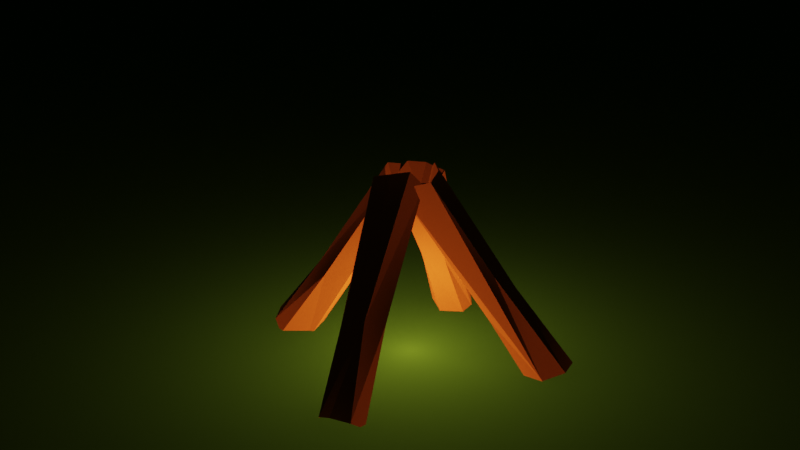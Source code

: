 # Source: campfire.blend  (saved by Blender 2.92.15; exported with 4.5.12 LTS)
import bpy
from mathutils import Matrix  # noqa: F401  (used for matrix-valued properties, if any)

bpy.ops.wm.read_factory_settings(use_empty=True)
scene = bpy.context.scene
scene.name = 'Scene'

# ---- collections
col_logs = bpy.data.collections.new('Logs'); scene.collection.children.link(col_logs)

# ---- materials (node trees are filled in below, after node groups)
mat_grass = bpy.data.materials.new('Grass')
mat_grass.use_transparent_shadow = False
mat_brownwood = bpy.data.materials.new('BrownWood')
mat_brownwood.use_transparent_shadow = False
mat_brownwood.preview_render_type = 'CUBE'

# ---- material node trees
mat_grass.use_nodes = True; mat_grass.node_tree.nodes.clear()
_N = mat_grass.node_tree.nodes; _L = mat_grass.node_tree.links
n0 = _N.new('ShaderNodeBsdfPrincipled'); n0.name = 'Principled BSDF'; n0.location = (10, 300)
n0.distribution = 'GGX'
n0.subsurface_method = 'BURLEY'
n0.inputs[0].default_value = (0.002366, 0.009019, 0.001914, 1.0)
n0.inputs[3].default_value = 1.45
n0.inputs[13].default_value = 0.0
n0.inputs[27].default_value = (0.0, 0.0, 0.0, 1.0)
n0.inputs[28].default_value = 1.0
n1 = _N.new('ShaderNodeOutputMaterial'); n1.name = 'Material Output'; n1.location = (300, 300)
_L.new(n0.outputs[0], n1.inputs[0])
n1.is_active_output = True
mat_brownwood.use_nodes = True; mat_brownwood.node_tree.nodes.clear()
_N = mat_brownwood.node_tree.nodes; _L = mat_brownwood.node_tree.links
n0 = _N.new('ShaderNodeOutputMaterial'); n0.name = 'Material Output'; n0.location = (300, 300)
n1 = _N.new('ShaderNodeBsdfDiffuse'); n1.name = 'Diffuse BSDF'; n1.location = (10, 300)
n1.inputs[0].default_value = (0.03854, 0.01371, 0.00443, 1.0)
n1.inputs[1].default_value = 0.5
_L.new(n1.outputs[0], n0.inputs[0])
n0.is_active_output = True

# ---- world
world_world = bpy.data.worlds.new('World'); scene.world = world_world
world_world.use_nodes = True; world_world.node_tree.nodes.clear()
_N = world_world.node_tree.nodes; _L = world_world.node_tree.links
n0 = _N.new('ShaderNodeOutputWorld'); n0.name = 'World Output'; n0.location = (300, 300)
n1 = _N.new('ShaderNodeBackground'); n1.name = 'Background'; n1.location = (10, 300)
n1.inputs[0].default_value = (0.05088, 0.05088, 0.05088, 1.0)
_L.new(n1.outputs[0], n0.inputs[0])
n0.is_active_output = True
world_world.color = (0.05088, 0.05088, 0.05088)
world_world.use_sun_shadow = False
world_world.sun_shadow_jitter_overblur = 0.0

# ---- cameras
cam_camera = bpy.data.cameras.new('Camera')
cam_camera.clip_end = 100.0
cam_camera.ortho_scale = 7.314

# ---- lights
light_light = bpy.data.lights.new('Light', 'POINT')
light_light.color = (1.0, 0.376, 0.1041)
light_light.transmission_factor = 0.0
light_light.use_shadow = False
light_light.energy = 1020.0
light_light.shadow_soft_size = 0.61
light_light.shadow_maximum_resolution = 0.006
light_light.use_absolute_resolution = True

# ---- meshes
me_plane = bpy.data.meshes.new('Plane')
me_plane.from_pydata([(-1.0, -1.0, 0.0), (1.0, -1.0, 0.0), (-1.0, 1.0, 0.0), (1.0, 1.0, 0.0)], [], [(0, 1, 3, 2)])
_uv = me_plane.uv_layers.new(name='UVMap')
_uv.uv.foreach_set('vector', [0.0, 0.0, 1.0, 0.0, 1.0, 1.0, 0.0, 1.0])
me_plane.materials.append(mat_grass)
me_plane.use_remesh_fix_poles = True
me_plane.use_remesh_preserve_attributes = False
me_plane.use_mirror_vertex_groups = False
me_plane.update()
me_cylinder_003 = bpy.data.meshes.new('Cylinder.003')
me_cylinder_003.from_pydata([(-0.01115, -0.007424, -0.2497), (-0.005731, -0.01615, 0.2537), (0.06854, 0.02519, -0.2839), (0.07466, 0.02437, 0.2976), (0.03188, -0.07455, -0.3014), (0.0005293, 0.07907, 0.2998), (0.04715, 0.02754, -0.02843), (0.04889, -0.04221, 0.09277), (-0.05666, -0.02187, 0.002817), (0.05817, -0.05456, 0.2998), (0.007373, -0.07408, 0.2839), (-0.08532, -0.01713, -0.2814), (-0.05972, 0.01686, 0.06656), (-0.06957, 0.03381, -0.2981), (-0.07846, 0.0006291, 0.2987), (-0.0531, -0.05819, 0.003262), (-0.02066, 0.06631, -0.2799), (-0.05198, 0.05568, 0.2983), (-0.006478, 0.05944, 0.05701), (-0.05673, -0.04273, 0.3016), (-0.06851, -0.07773, -0.2736)], [], [(0, 16, 2), (0, 2, 4), (1, 9, 3), (9, 7, 6), (0, 4, 20), (1, 14, 19), (14, 12, 19), (12, 17, 18), (12, 13, 11), (15, 19, 8), (11, 15, 8), (1, 3, 5), (1, 10, 9), (7, 9, 10), (1, 19, 10), (10, 15, 20), (0, 11, 13), (1, 17, 14), (12, 14, 17), (0, 13, 16), (1, 5, 17), (18, 17, 5), (12, 8, 19), (20, 15, 11), (4, 10, 20), (4, 7, 10), (3, 9, 6), (12, 18, 16, 13), (3, 6, 18, 5), (6, 7, 4, 2), (10, 19, 15), (0, 20, 11), (6, 2, 16, 18), (12, 11, 8)])
_uv = me_cylinder_003.uv_layers.new(name='UVMap')
_uv.uv.foreach_set('vector', [0.75, 0.25, 0.7118, 0.4675, 0.9586, 0.3319, 0.75, 0.25, 0.9586, 0.3319, 0.8371, 0.04151, 0.25, 0.25, 0.42, 0.08324, 0.4616, 0.3185, 0.6267, 1.0, 0.61, 0.75, 0.7897, 0.7499, 0.75, 0.25, 0.8371, 0.04151, 0.5803, 0.08029, 0.25, 0.25, 0.01101, 0.2492, 0.08029, 0.08029, 0.2506, 1.0, 0.1818, 0.75, 0.3749, 0.9996, 0.1818, 0.75, 0.116, 1.0, 0.05184, 0.75, 0.1818, 0.75, 0.1791, 0.5, 0.2818, 0.5, 0.3751, 0.7504, 0.3749, 0.9996, 0.3277, 0.7498, 0.2818, 0.5, 0.3751, 0.7504, 0.3277, 0.7498, 0.25, 0.25, 0.4616, 0.3185, 0.2523, 0.489, 0.25, 0.25, 0.2569, 0.007139, 0.42, 0.08324, 0.61, 0.75, 0.6267, 1.0, 0.5051, 0.9991, 0.25, 0.25, 0.08029, 0.08029, 0.2569, 0.007139, 0.5051, 0.9991, 0.3751, 0.7504, 0.3753, 0.5012, 0.75, 0.25, 0.5279, 0.2068, 0.5499, 0.3462, 0.25, 0.25, 0.09247, 0.4248, 0.01101, 0.2492, 0.1818, 0.75, 0.2506, 1.0, 0.116, 1.0, 0.75, 0.25, 0.5499, 0.3462, 0.7118, 0.4675, 0.25, 0.25, 0.2523, 0.489, 0.09247, 0.4248, 0.05184, 0.75, 0.116, 1.0, 0.0, 1.0, 0.1818, 0.75, 0.3277, 0.7498, 0.3749, 0.9996, 0.3753, 0.5012, 0.3751, 0.7504, 0.2818, 0.5, 0.5641, 0.5, 0.5051, 0.9991, 0.3753, 0.5012, 0.5641, 0.5, 0.61, 0.75, 0.5051, 0.9991, 0.8004, 1.0, 0.6267, 1.0, 0.7897, 0.7499, 0.1818, 0.75, 0.05184, 0.75, 0.03412, 0.5, 0.1791, 0.5, 0.8004, 1.0, 0.7897, 0.7499, 0.9926, 0.75, 0.9983, 1.0, 0.7897, 0.7499, 0.61, 0.75, 0.5641, 0.5, 0.8104, 0.5, 0.5051, 0.9991, 0.3749, 0.9996, 0.3751, 0.7504, 0.75, 0.25, 0.5803, 0.08029, 0.5279, 0.2068, 0.7897, 0.7499, 0.8104, 0.5, 0.9868, 0.5, 0.9926, 0.75, 0.1818, 0.75, 0.2818, 0.5, 0.3277, 0.7498])
me_cylinder_003.materials.append(mat_brownwood)
me_cylinder_003.use_remesh_fix_poles = True
me_cylinder_003.use_remesh_preserve_attributes = False
me_cylinder_003.use_mirror_vertex_groups = False
me_cylinder_003.update()
me_cylinder_001 = bpy.data.meshes.new('Cylinder.001')
me_cylinder_001.from_pydata([(-0.01115, -0.007424, -0.2497), (-0.005731, -0.01615, 0.2537), (0.06854, 0.02519, -0.2839), (0.07466, 0.02437, 0.2976), (0.03188, -0.07455, -0.3014), (0.0005293, 0.07907, 0.2998), (0.04715, 0.02754, -0.02843), (0.04318, -0.04283, 0.01192), (-0.05666, -0.02187, 0.002817), (0.05817, -0.05456, 0.2998), (0.004034, -0.06426, 0.301), (-0.08532, -0.01713, -0.2814), (-0.05972, 0.01686, 0.06656), (-0.06957, 0.03381, -0.2981), (-0.07846, 0.0006291, 0.2987), (-0.0531, -0.05819, 0.003262), (-0.02066, 0.06631, -0.2799), (-0.05198, 0.05568, 0.2983), (-0.006478, 0.05944, 0.05701), (-0.05673, -0.04273, 0.3016), (-0.06851, -0.07773, -0.2736)], [], [(0, 16, 2), (0, 2, 4), (1, 9, 3), (9, 7, 6), (0, 4, 20), (1, 14, 19), (14, 12, 19), (12, 17, 18), (12, 13, 11), (15, 19, 8), (11, 15, 8), (1, 3, 5), (1, 10, 9), (7, 9, 10), (1, 19, 10), (10, 15, 20), (0, 11, 13), (1, 17, 14), (12, 14, 17), (0, 13, 16), (1, 5, 17), (18, 17, 5), (12, 8, 19), (20, 15, 11), (4, 10, 20), (4, 7, 10), (3, 9, 6), (12, 18, 16, 13), (3, 6, 18, 5), (6, 7, 4, 2), (10, 19, 15), (0, 20, 11), (6, 2, 16, 18), (12, 11, 8)])
_uv = me_cylinder_001.uv_layers.new(name='UVMap')
_uv.uv.foreach_set('vector', [0.75, 0.25, 0.7118, 0.4675, 0.9586, 0.3319, 0.75, 0.25, 0.9586, 0.3319, 0.8371, 0.04151, 0.25, 0.25, 0.42, 0.08324, 0.4616, 0.3185, 0.6267, 1.0, 0.61, 0.75, 0.7897, 0.7499, 0.75, 0.25, 0.8371, 0.04151, 0.5803, 0.08029, 0.25, 0.25, 0.01101, 0.2492, 0.08029, 0.08029, 0.2506, 1.0, 0.1818, 0.75, 0.3749, 0.9996, 0.1818, 0.75, 0.116, 1.0, 0.05184, 0.75, 0.1818, 0.75, 0.1791, 0.5, 0.2818, 0.5, 0.3751, 0.7504, 0.3749, 0.9996, 0.3277, 0.7498, 0.2818, 0.5, 0.3751, 0.7504, 0.3277, 0.7498, 0.25, 0.25, 0.4616, 0.3185, 0.2523, 0.489, 0.25, 0.25, 0.2569, 0.007139, 0.42, 0.08324, 0.61, 0.75, 0.6267, 1.0, 0.5051, 0.9991, 0.25, 0.25, 0.08029, 0.08029, 0.2569, 0.007139, 0.5051, 0.9991, 0.3751, 0.7504, 0.3753, 0.5012, 0.75, 0.25, 0.5279, 0.2068, 0.5499, 0.3462, 0.25, 0.25, 0.09247, 0.4248, 0.01101, 0.2492, 0.1818, 0.75, 0.2506, 1.0, 0.116, 1.0, 0.75, 0.25, 0.5499, 0.3462, 0.7118, 0.4675, 0.25, 0.25, 0.2523, 0.489, 0.09247, 0.4248, 0.05184, 0.75, 0.116, 1.0, 0.0, 1.0, 0.1818, 0.75, 0.3277, 0.7498, 0.3749, 0.9996, 0.3753, 0.5012, 0.3751, 0.7504, 0.2818, 0.5, 0.5641, 0.5, 0.5051, 0.9991, 0.3753, 0.5012, 0.5641, 0.5, 0.61, 0.75, 0.5051, 0.9991, 0.8004, 1.0, 0.6267, 1.0, 0.7897, 0.7499, 0.1818, 0.75, 0.05184, 0.75, 0.03412, 0.5, 0.1791, 0.5, 0.8004, 1.0, 0.7897, 0.7499, 0.9926, 0.75, 0.9983, 1.0, 0.7897, 0.7499, 0.61, 0.75, 0.5641, 0.5, 0.8104, 0.5, 0.5051, 0.9991, 0.3749, 0.9996, 0.3751, 0.7504, 0.75, 0.25, 0.5803, 0.08029, 0.5279, 0.2068, 0.7897, 0.7499, 0.8104, 0.5, 0.9868, 0.5, 0.9926, 0.75, 0.1818, 0.75, 0.2818, 0.5, 0.3277, 0.7498])
me_cylinder_001.materials.append(mat_brownwood)
me_cylinder_001.use_remesh_fix_poles = True
me_cylinder_001.use_remesh_preserve_attributes = False
me_cylinder_001.use_mirror_vertex_groups = False
me_cylinder_001.update()
me_cylinder_002 = bpy.data.meshes.new('Cylinder.002')
me_cylinder_002.from_pydata([(-0.01115, -0.007424, -0.2497), (-0.005731, -0.01615, 0.2537), (0.06854, 0.02519, -0.2839), (0.07466, 0.02437, 0.2976), (0.03188, -0.07455, -0.3014), (0.0005293, 0.07907, 0.2998), (0.04715, 0.02754, -0.02843), (0.04318, -0.04283, 0.01192), (-0.05666, -0.02187, 0.002817), (0.05817, -0.05456, 0.2998), (0.004034, -0.06426, 0.301), (-0.08532, -0.01713, -0.2814), (-0.05972, 0.01686, 0.06656), (-0.06957, 0.03381, -0.2981), (-0.07846, 0.0006291, 0.2987), (-0.0531, -0.05819, 0.003262), (-0.02066, 0.06631, -0.2799), (-0.05198, 0.05568, 0.2983), (-0.006478, 0.05944, 0.05701), (-0.05673, -0.04273, 0.3016), (-0.06851, -0.07773, -0.2736)], [], [(0, 16, 2), (0, 2, 4), (1, 9, 3), (9, 7, 6), (0, 4, 20), (1, 14, 19), (14, 12, 19), (12, 17, 18), (12, 13, 11), (15, 19, 8), (11, 15, 8), (1, 3, 5), (1, 10, 9), (7, 9, 10), (1, 19, 10), (10, 15, 20), (0, 11, 13), (1, 17, 14), (12, 14, 17), (0, 13, 16), (1, 5, 17), (18, 17, 5), (12, 8, 19), (20, 15, 11), (4, 10, 20), (4, 7, 10), (3, 9, 6), (12, 18, 16, 13), (3, 6, 18, 5), (6, 7, 4, 2), (10, 19, 15), (0, 20, 11), (6, 2, 16, 18), (12, 11, 8)])
_uv = me_cylinder_002.uv_layers.new(name='UVMap')
_uv.uv.foreach_set('vector', [0.75, 0.25, 0.7118, 0.4675, 0.9586, 0.3319, 0.75, 0.25, 0.9586, 0.3319, 0.8371, 0.04151, 0.25, 0.25, 0.42, 0.08324, 0.4616, 0.3185, 0.6267, 1.0, 0.61, 0.75, 0.7897, 0.7499, 0.75, 0.25, 0.8371, 0.04151, 0.5803, 0.08029, 0.25, 0.25, 0.01101, 0.2492, 0.08029, 0.08029, 0.2506, 1.0, 0.1818, 0.75, 0.3749, 0.9996, 0.1818, 0.75, 0.116, 1.0, 0.05184, 0.75, 0.1818, 0.75, 0.1791, 0.5, 0.2818, 0.5, 0.3751, 0.7504, 0.3749, 0.9996, 0.3277, 0.7498, 0.2818, 0.5, 0.3751, 0.7504, 0.3277, 0.7498, 0.25, 0.25, 0.4616, 0.3185, 0.2523, 0.489, 0.25, 0.25, 0.2569, 0.007139, 0.42, 0.08324, 0.61, 0.75, 0.6267, 1.0, 0.5051, 0.9991, 0.25, 0.25, 0.08029, 0.08029, 0.2569, 0.007139, 0.5051, 0.9991, 0.3751, 0.7504, 0.3753, 0.5012, 0.75, 0.25, 0.5279, 0.2068, 0.5499, 0.3462, 0.25, 0.25, 0.09247, 0.4248, 0.01101, 0.2492, 0.1818, 0.75, 0.2506, 1.0, 0.116, 1.0, 0.75, 0.25, 0.5499, 0.3462, 0.7118, 0.4675, 0.25, 0.25, 0.2523, 0.489, 0.09247, 0.4248, 0.05184, 0.75, 0.116, 1.0, 0.0, 1.0, 0.1818, 0.75, 0.3277, 0.7498, 0.3749, 0.9996, 0.3753, 0.5012, 0.3751, 0.7504, 0.2818, 0.5, 0.5641, 0.5, 0.5051, 0.9991, 0.3753, 0.5012, 0.5641, 0.5, 0.61, 0.75, 0.5051, 0.9991, 0.8004, 1.0, 0.6267, 1.0, 0.7897, 0.7499, 0.1818, 0.75, 0.05184, 0.75, 0.03412, 0.5, 0.1791, 0.5, 0.8004, 1.0, 0.7897, 0.7499, 0.9926, 0.75, 0.9983, 1.0, 0.7897, 0.7499, 0.61, 0.75, 0.5641, 0.5, 0.8104, 0.5, 0.5051, 0.9991, 0.3749, 0.9996, 0.3751, 0.7504, 0.75, 0.25, 0.5803, 0.08029, 0.5279, 0.2068, 0.7897, 0.7499, 0.8104, 0.5, 0.9868, 0.5, 0.9926, 0.75, 0.1818, 0.75, 0.2818, 0.5, 0.3277, 0.7498])
me_cylinder_002.materials.append(mat_brownwood)
me_cylinder_002.use_remesh_fix_poles = True
me_cylinder_002.use_remesh_preserve_attributes = False
me_cylinder_002.use_mirror_vertex_groups = False
me_cylinder_002.update()
me_cylinder_004 = bpy.data.meshes.new('Cylinder.004')
me_cylinder_004.from_pydata([(-0.01115, -0.007424, -0.2497), (-0.005731, -0.01615, 0.2537), (0.06854, 0.02519, -0.2839), (0.07466, 0.02437, 0.2976), (0.03188, -0.07455, -0.3014), (0.0005293, 0.07907, 0.2998), (0.04715, 0.02754, -0.02843), (0.04318, -0.04283, 0.01192), (-0.05666, -0.02187, 0.002817), (0.05817, -0.05456, 0.2998), (0.004034, -0.06426, 0.301), (-0.08532, -0.01713, -0.2814), (-0.05972, 0.01686, 0.06656), (-0.06957, 0.03381, -0.2981), (-0.07846, 0.0006291, 0.2987), (-0.0531, -0.05819, 0.003262), (-0.02066, 0.06631, -0.2799), (-0.05198, 0.05568, 0.2983), (-0.006478, 0.05944, 0.05701), (-0.05673, -0.04273, 0.3016), (-0.06851, -0.07773, -0.2736)], [], [(0, 16, 2), (0, 2, 4), (1, 9, 3), (9, 7, 6), (0, 4, 20), (1, 14, 19), (14, 12, 19), (12, 17, 18), (12, 13, 11), (15, 19, 8), (11, 15, 8), (1, 3, 5), (1, 10, 9), (7, 9, 10), (1, 19, 10), (10, 15, 20), (0, 11, 13), (1, 17, 14), (12, 14, 17), (0, 13, 16), (1, 5, 17), (18, 17, 5), (12, 8, 19), (20, 15, 11), (4, 10, 20), (4, 7, 10), (3, 9, 6), (12, 18, 16, 13), (3, 6, 18, 5), (6, 7, 4, 2), (10, 19, 15), (0, 20, 11), (6, 2, 16, 18), (12, 11, 8)])
_uv = me_cylinder_004.uv_layers.new(name='UVMap')
_uv.uv.foreach_set('vector', [0.75, 0.25, 0.7118, 0.4675, 0.9586, 0.3319, 0.75, 0.25, 0.9586, 0.3319, 0.8371, 0.04151, 0.25, 0.25, 0.42, 0.08324, 0.4616, 0.3185, 0.6267, 1.0, 0.61, 0.75, 0.7897, 0.7499, 0.75, 0.25, 0.8371, 0.04151, 0.5803, 0.08029, 0.25, 0.25, 0.01101, 0.2492, 0.08029, 0.08029, 0.2506, 1.0, 0.1818, 0.75, 0.3749, 0.9996, 0.1818, 0.75, 0.116, 1.0, 0.05184, 0.75, 0.1818, 0.75, 0.1791, 0.5, 0.2818, 0.5, 0.3751, 0.7504, 0.3749, 0.9996, 0.3277, 0.7498, 0.2818, 0.5, 0.3751, 0.7504, 0.3277, 0.7498, 0.25, 0.25, 0.4616, 0.3185, 0.2523, 0.489, 0.25, 0.25, 0.2569, 0.007139, 0.42, 0.08324, 0.61, 0.75, 0.6267, 1.0, 0.5051, 0.9991, 0.25, 0.25, 0.08029, 0.08029, 0.2569, 0.007139, 0.5051, 0.9991, 0.3751, 0.7504, 0.3753, 0.5012, 0.75, 0.25, 0.5279, 0.2068, 0.5499, 0.3462, 0.25, 0.25, 0.09247, 0.4248, 0.01101, 0.2492, 0.1818, 0.75, 0.2506, 1.0, 0.116, 1.0, 0.75, 0.25, 0.5499, 0.3462, 0.7118, 0.4675, 0.25, 0.25, 0.2523, 0.489, 0.09247, 0.4248, 0.05184, 0.75, 0.116, 1.0, 0.0, 1.0, 0.1818, 0.75, 0.3277, 0.7498, 0.3749, 0.9996, 0.3753, 0.5012, 0.3751, 0.7504, 0.2818, 0.5, 0.5641, 0.5, 0.5051, 0.9991, 0.3753, 0.5012, 0.5641, 0.5, 0.61, 0.75, 0.5051, 0.9991, 0.8004, 1.0, 0.6267, 1.0, 0.7897, 0.7499, 0.1818, 0.75, 0.05184, 0.75, 0.03412, 0.5, 0.1791, 0.5, 0.8004, 1.0, 0.7897, 0.7499, 0.9926, 0.75, 0.9983, 1.0, 0.7897, 0.7499, 0.61, 0.75, 0.5641, 0.5, 0.8104, 0.5, 0.5051, 0.9991, 0.3749, 0.9996, 0.3751, 0.7504, 0.75, 0.25, 0.5803, 0.08029, 0.5279, 0.2068, 0.7897, 0.7499, 0.8104, 0.5, 0.9868, 0.5, 0.9926, 0.75, 0.1818, 0.75, 0.2818, 0.5, 0.3277, 0.7498])
me_cylinder_004.materials.append(mat_brownwood)
me_cylinder_004.use_remesh_fix_poles = True
me_cylinder_004.use_remesh_preserve_attributes = False
me_cylinder_004.use_mirror_vertex_groups = False
me_cylinder_004.update()

# ---- objects
ob_ground = bpy.data.objects.new('Ground', me_plane)
ob_camera = bpy.data.objects.new('Camera', cam_camera)
ob_firelight = bpy.data.objects.new('FireLight', light_light)
ob_log_000 = bpy.data.objects.new('Log.000', me_cylinder_003)
ob_log_001 = bpy.data.objects.new('Log.001', me_cylinder_001)
ob_log_002 = bpy.data.objects.new('Log.002', me_cylinder_002)
ob_log_003 = bpy.data.objects.new('Log.003', me_cylinder_004)

# ---- transforms, parenting, visibility, modifiers, constraints
ob_ground.location = (0.0, 0.0, 0.0)
ob_ground.scale = (7.796, 7.796, 7.796)
ob_ground.hide_select = True
ob_ground.lineart.crease_threshold = 0.0
ob_camera.location = (2.849, 1.347, 1.653)
ob_camera.rotation_euler = (1.2, -4.368e-06, 2.023)
ob_camera.lock_rotations_4d = False
ob_camera.empty_display_type = 'ARROWS'
ob_camera.color = (0.0, 0.0, 0.0, 0.0)
ob_camera.display_type = 'WIRE'
ob_camera.lineart.crease_threshold = 0.0
ob_firelight.location = (0.0, 0.0, 0.06046)
ob_firelight.lock_rotations_4d = False
ob_firelight.empty_display_type = 'ARROWS'
ob_firelight.color = (0.0, 0.0, 0.0, 0.0)
ob_firelight.lineart.crease_threshold = 0.0
ob_log_000.location = (-0.02919, 0.2294, 0.2882)
ob_log_000.rotation_euler = (-0.0, 2.502, 1.745)
ob_log_000.scale = (1.0, 1.0, 1.241)
ob_log_000.lineart.crease_threshold = 0.0
ob_log_001.location = (0.006736, -0.216, 0.2882)
ob_log_001.rotation_euler = (0.0, 2.502, -1.695)
ob_log_001.scale = (1.0, 1.0, 1.241)
ob_log_001.lineart.crease_threshold = 0.0
ob_log_002.location = (-0.1834, 0.0, 0.2882)
ob_log_002.rotation_euler = (0.01745, 2.502, 3.264)
ob_log_002.scale = (1.0, 1.0, 1.241)
ob_log_002.lineart.crease_threshold = 0.0
ob_log_003.location = (0.2424, 0.0, 0.2882)
ob_log_003.rotation_euler = (-0.0, 2.502, 0.0)
ob_log_003.scale = (1.0, 1.0, 1.241)
ob_log_003.lineart.crease_threshold = 0.0

# ---- collection membership
scene.collection.objects.link(ob_ground)
scene.collection.objects.link(ob_camera)
scene.collection.objects.link(ob_firelight)
col_logs.objects.link(ob_log_000)
col_logs.objects.link(ob_log_001)
col_logs.objects.link(ob_log_002)
col_logs.objects.link(ob_log_003)

# ---- scene / render settings (as saved in the file)
scene.camera = ob_camera
scene.frame_start = 1; scene.frame_end = 250; scene.frame_set(0)
scene.render.engine = 'BLENDER_EEVEE_NEXT'
scene.cycles.use_denoising = False
scene.cycles.samples = 128
scene.cycles.sampling_pattern = 'TABULATED_SOBOL'
scene.cycles.use_adaptive_sampling = False
scene.cycles.use_light_tree = False
scene.view_settings.view_transform = 'Filmic'
bpy.context.view_layer.update()
